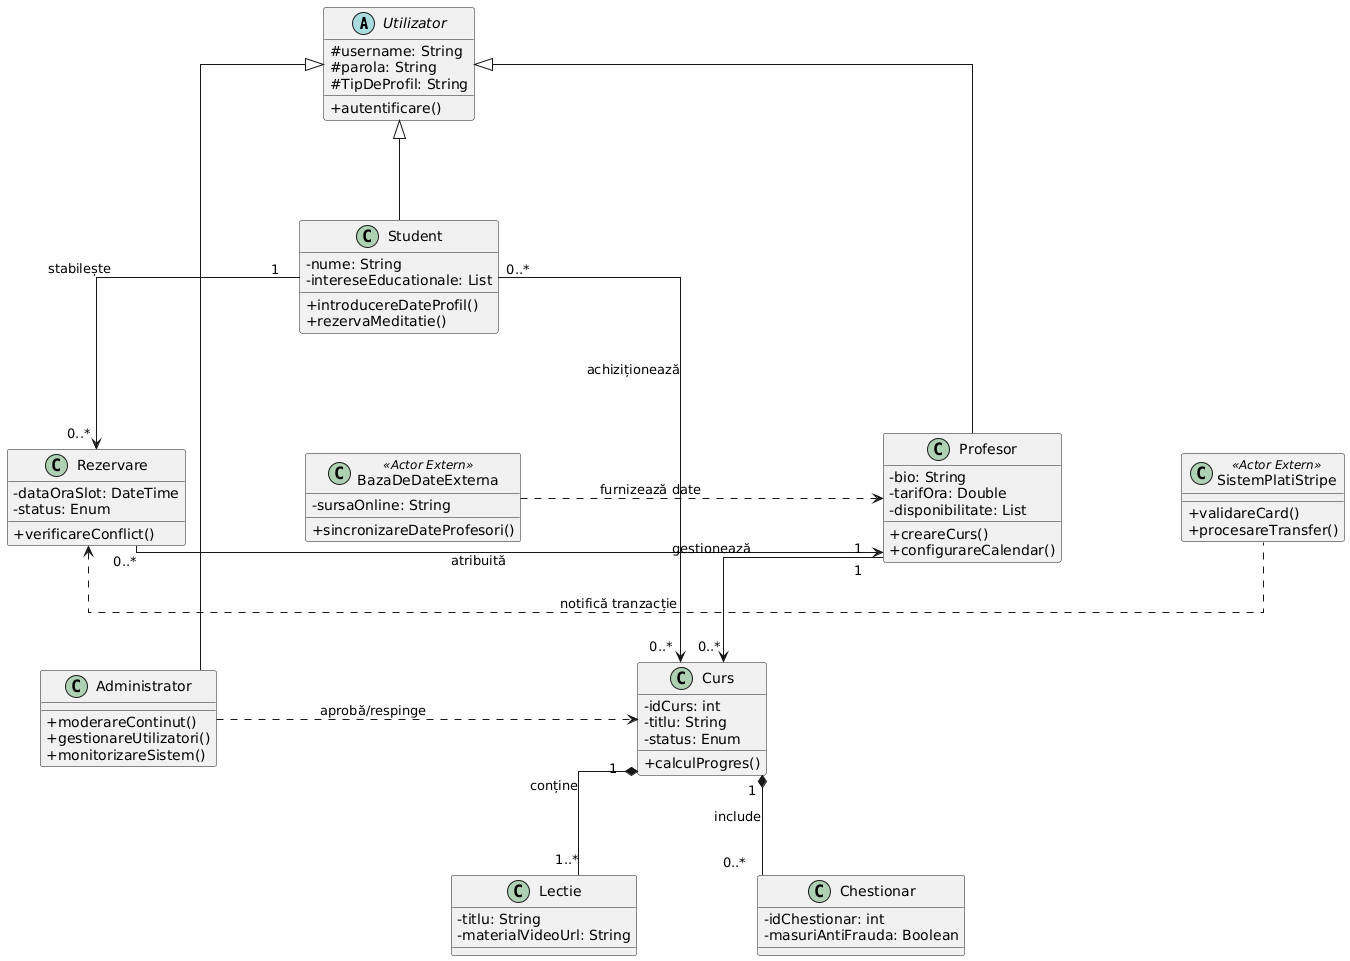

The diagram above was rendered by PlantUML. Its source (embedded in the PNG):
@startuml
' Parametri de distanțare generoasă
skinparam linetype ortho
skinparam nodesep 120
skinparam ranksep 100
skinparam classAttributeIconSize 0
skinparam shadowing false

' --- NIVEL 1: ACTORI PRINCIPALI ---
abstract class Utilizator {
  #username: String
  #parola: String
  #TipDeProfil: String
  +autentificare()
}

class Administrator {
  +moderareContinut()
  +gestionareUtilizatori()
  +monitorizareSistem()
}

class Student {
  -nume: String
  -intereseEducationale: List
  +introducereDateProfil()
  +rezervaMeditatie()
}

class Profesor {
  -bio: String
  -tarifOra: Double
  -disponibilitate: List
  +creareCurs()
  +configurareCalendar()
}

' Organizare Ierarhică
Utilizator <|-- Administrator
Utilizator <|-- Student
Utilizator <|-- Profesor

' --- NIVEL 2: SERVICII ȘI SISTEME EXTERNE ---
class BazaDeDateExterna <<Actor Extern>> {
  -sursaOnline: String
  +sincronizareDateProfesori()
}

class SistemPlatiStripe <<Actor Extern>> {
  +validareCard()
  +procesareTransfer()
}

' Poziționare laterală pentru a nu aglomera centrul
BazaDeDateExterna .right.> Profesor : "furnizează date"
SistemPlatiStripe .left.> Rezervare : "notifică tranzacție"

' --- NIVEL 3: ENTITĂȚI DE BUSINESS (REZERVĂRI ȘI CURSURI) ---
class Rezervare {
  -dataOraSlot: DateTime
  -status: Enum
  +verificareConflict()
}

class Curs {
  -idCurs: int
  -titlu: String
  -status: Enum
  +calculProgres()
}

' Relații distanțate
Student "1   " -down-> "0..* " Rezervare : "stabilește"
Rezervare "0..* " -right-> "1   " Profesor : "atribuită"

Profesor "1   " -down-> "0..* " Curs : "gestionează"
Student "0..* " -down-> "0..* " Curs : "achiziționează"
Administrator .right.> Curs : "aprobă/respinge"

' --- NIVEL 4: COMPONENTE DETALIATE ---
class Lectie {
  -titlu: String
  -materialVideoUrl: String
}

class Chestionar {
  -idChestionar: int
  -masuriAntiFrauda: Boolean
}

' Compoziție sub curs
Curs "1   " *-- "1..* " Lectie : "conține"
Curs "1   " *-- "0..* " Chestionar : "include"
@enduml